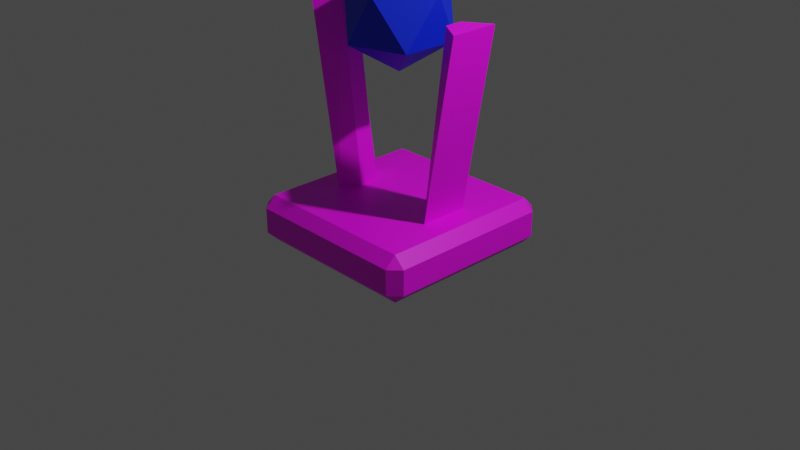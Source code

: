 # Source: IceTower.blend  (saved by Blender 2.92.15; exported with 4.5.12 LTS)
import bpy
from mathutils import Matrix  # noqa: F401  (used for matrix-valued properties, if any)

bpy.ops.wm.read_factory_settings(use_empty=True)
scene = bpy.context.scene
scene.name = 'Scene'

# ---- collections
col_collection = bpy.data.collections.new('Collection'); scene.collection.children.link(col_collection)

# ---- images (referenced by path relative to the original .blend; pixels are not part of the script)
import os
ASSET_DIR = os.environ.get("B2B_ASSET_DIR", "")  # directory of the original .blend (textures are referenced by path, not embedded)
HERE = os.path.dirname(os.path.abspath(__file__))  # packed textures are extracted next to this script under _unpacked/

def load_image(name, relpath, width, height, colorspace="sRGB"):
    """Load a texture the original file referenced (path relative to the .blend, or extracted next to this script)."""
    p = next((c for c in (os.path.join(HERE, relpath), os.path.join(ASSET_DIR, relpath)) if relpath and os.path.exists(c)), "")
    if p:
        img = bpy.data.images.load(p, check_existing=True)
        img.name = name
    else:  # same state as the original file: an image datablock whose file is absent (Cycles renders it pink)
        img = bpy.data.images.new(name, width, height)
        img.source = "FILE"
        img.filepath = "//" + (relpath or name)
    img.colorspace_settings.name = colorspace
    return img
img_colorpallete_png = load_image('ColorPallete.png', 'ColorPallete.png', 1024, 1024, 'sRGB')

# ---- materials (node trees are filled in below, after node groups)
mat_standardmaterial = bpy.data.materials.new('StandardMaterial')
mat_standardmaterial.use_transparent_shadow = False
mat_lightingmaterial = bpy.data.materials.new('LightingMaterial')
mat_lightingmaterial.use_transparent_shadow = False

# ---- material node trees
mat_standardmaterial.use_nodes = True; mat_standardmaterial.node_tree.nodes.clear()
_N = mat_standardmaterial.node_tree.nodes; _L = mat_standardmaterial.node_tree.links
n0 = _N.new('ShaderNodeBsdfPrincipled'); n0.name = 'Principled BSDF'; n0.location = (10, 300)
n0.distribution = 'GGX'
n0.subsurface_method = 'BURLEY'
n0.inputs[3].default_value = 1.45
n0.inputs[27].default_value = (0.0, 0.0, 0.0, 1.0)
n0.inputs[28].default_value = 1.0
n1 = _N.new('ShaderNodeOutputMaterial'); n1.name = 'Material Output'; n1.location = (300, 300)
n2 = _N.new('ShaderNodeTexImage'); n2.name = 'Image Texture'; n2.location = (-387, 100)
n2.image = img_colorpallete_png
_L.new(n0.outputs[0], n1.inputs[0])
_L.new(n2.outputs[0], n0.inputs[0])
n1.is_active_output = True
mat_lightingmaterial.use_nodes = True; mat_lightingmaterial.node_tree.nodes.clear()
_N = mat_lightingmaterial.node_tree.nodes; _L = mat_lightingmaterial.node_tree.links
n0 = _N.new('ShaderNodeBsdfPrincipled'); n0.name = 'Principled BSDF'; n0.location = (10, 300)
n0.distribution = 'GGX'
n0.subsurface_method = 'BURLEY'
n0.inputs[0].default_value = (0.0, 0.02084, 0.8, 1.0)
n0.inputs[3].default_value = 1.45
n0.inputs[27].default_value = (0.0, 0.0, 0.0, 1.0)
n0.inputs[28].default_value = 1.0
n1 = _N.new('ShaderNodeOutputMaterial'); n1.name = 'Material Output'; n1.location = (300, 300)
_L.new(n0.outputs[0], n1.inputs[0])
n1.is_active_output = True

# ---- world
world_world = bpy.data.worlds.new('World'); scene.world = world_world
world_world.use_nodes = True; world_world.node_tree.nodes.clear()
_N = world_world.node_tree.nodes; _L = world_world.node_tree.links
n0 = _N.new('ShaderNodeOutputWorld'); n0.name = 'World Output'; n0.location = (300, 300)
n1 = _N.new('ShaderNodeBackground'); n1.name = 'Background'; n1.location = (10, 300)
n1.inputs[0].default_value = (0.05088, 0.05088, 0.05088, 1.0)
_L.new(n1.outputs[0], n0.inputs[0])
n0.is_active_output = True
world_world.color = (0.05088, 0.05088, 0.05088)
world_world.use_sun_shadow = False
world_world.sun_shadow_jitter_overblur = 0.0

# ---- cameras
cam_camera = bpy.data.cameras.new('Camera')
cam_camera.clip_end = 100.0
cam_camera.ortho_scale = 7.314

# ---- lights
light_light = bpy.data.lights.new('Light', 'POINT')
light_light.transmission_factor = 0.0
light_light.energy = 1000.0
light_light.shadow_soft_size = 0.1
light_light.shadow_maximum_resolution = 0.006
light_light.use_absolute_resolution = True

# ---- meshes
me_cube_003 = bpy.data.meshes.new('Cube.003')
me_cube_003.from_pydata([(-0.8851, -0.8851, -0.25), (-0.8851, -1.0, -0.1351), (-1.0, -0.8851, -0.1351), (-0.8851, -1.0, 0.1351), (-0.4588, -0.09421, 0.25), (-1.0, -0.8851, 0.1351), (-0.8851, 0.8851, -0.25), (-1.0, 0.8851, -0.1351), (-0.8851, 1.0, -0.1351), (-0.4588, 0.09421, 0.25), (-0.8851, 1.0, 0.1351), (-1.0, 0.8851, 0.1351), (0.8851, -0.8851, -0.25), (1.0, -0.8851, -0.1351), (0.8851, -1.0, -0.1351), (0.4588, -0.09421, 0.25), (0.8851, -1.0, 0.1351), (1.0, -0.8851, 0.1351), (0.8851, 0.8851, -0.25), (0.8851, 1.0, -0.1351), (1.0, 0.8851, -0.1351), (0.4588, 0.09421, 0.25), (1.0, 0.8851, 0.1351), (0.8851, 1.0, 0.1351), (-0.6273, -0.2627, 0.25), (-0.6273, 0.2627, 0.25), (0.6273, 0.2627, 0.25), (0.6273, -0.2627, 0.25), (-0.8851, -0.8851, 0.25), (-0.8851, 0.8851, 0.25), (0.8851, 0.8851, 0.25), (0.8851, -0.8851, 0.25), (-0.201, -0.201, 0.25), (-0.201, 0.201, 0.25), (0.201, 0.201, 0.25), (0.201, -0.201, 0.25), (-0.9607, -0.2627, 2.172), (-0.9607, 0.2627, 2.172), (0.9607, 0.2627, 2.172), (0.9607, -0.2627, 2.172), (-0.7027, -0.09421, 2.172), (-0.7027, 0.09421, 2.172), (0.7027, 0.09421, 2.172), (0.7027, -0.09421, 2.172), (0.0, 2.054e-09, 1.561), (0.4243, -0.3083, 1.885), (-0.1621, -0.4988, 1.885), (-0.5245, 2.054e-09, 1.885), (-0.1621, 0.4988, 1.885), (0.4243, 0.3083, 1.885), (0.1621, -0.4988, 2.409), (-0.4243, -0.3083, 2.409), (-0.4243, 0.3083, 2.409), (0.1621, 0.4988, 2.409), (0.5245, 2.054e-09, 2.409), (0.0, 2.054e-09, 2.733)], [], [(14, 16, 3, 1), (20, 22, 17, 13), (34, 33, 32, 35), (2, 5, 11, 7), (8, 10, 23, 19), (0, 1, 2), (3, 28, 5), (6, 7, 8), (29, 10, 11), (12, 13, 14), (31, 16, 17), (18, 19, 20), (30, 22, 23), (6, 0, 2, 7), (1, 3, 5, 2), (28, 29, 11, 5), (10, 8, 7, 11), (18, 6, 8, 19), (29, 30, 23, 10), (22, 20, 19, 23), (12, 18, 20, 13), (30, 31, 17, 22), (16, 14, 13, 17), (0, 12, 14, 1), (31, 28, 3, 16), (6, 18, 12, 0), (24, 4, 40, 36), (33, 34, 30, 29), (26, 21, 42, 38), (35, 32, 28, 31), (24, 25, 29, 28), (26, 27, 31, 30), (9, 4, 32, 33), (15, 21, 34, 35), (4, 24, 28, 32), (25, 9, 33, 29), (21, 26, 30, 34), (27, 15, 35, 31), (40, 41, 37, 36), (42, 43, 39, 38), (4, 9, 41, 40), (25, 24, 36, 37), (15, 27, 39, 43), (9, 25, 37, 41), (21, 15, 43, 42), (27, 26, 38, 39), (44, 45, 46), (45, 44, 49), (44, 46, 47), (44, 47, 48), (44, 48, 49), (45, 49, 54), (46, 45, 50), (47, 46, 51), (48, 47, 52), (49, 48, 53), (45, 54, 50), (46, 50, 51), (47, 51, 52), (48, 52, 53), (49, 53, 54), (50, 54, 55), (51, 50, 55), (52, 51, 55), (53, 52, 55), (54, 53, 55)])
me_cube_003.polygons.foreach_set('material_index', [0, 0, 0, 0, 0, 0, 0, 0, 0, 0, 0, 0, 0, 0, 0, 0, 0, 0, 0, 0, 0, 0, 0, 0, 0, 0, 0, 0, 0, 0, 0, 0, 0, 0, 0, 0, 0, 0, 0, 0, 0, 0, 0, 0, 0, 0, 1, 1, 1, 1, 1, 1, 1, 1, 1, 1, 1, 1, 1, 1, 1, 1, 1, 1, 1, 1])
_uv = me_cube_003.uv_layers.new(name='UVMap')
_uv.uv.foreach_set('vector', [0.8308, 0.9326, 0.8308, 0.9326, 0.8308, 0.9326, 0.8308, 0.9326, 0.8308, 0.9326, 0.8308, 0.9326, 0.8308, 0.9326, 0.8308, 0.9326, 0.8308, 0.9326, 0.8308, 0.9326, 0.8308, 0.9326, 0.8308, 0.9326, 0.8308, 0.9326, 0.8308, 0.9326, 0.8308, 0.9326, 0.8308, 0.9326, 0.8308, 0.9326, 0.8308, 0.9326, 0.8308, 0.9326, 0.8308, 0.9326, 0.8308, 0.9326, 0.8308, 0.9326, 0.8308, 0.9326, 0.8308, 0.9326, 0.8308, 0.9326, 0.8308, 0.9326, 0.8308, 0.9326, 0.8308, 0.9326, 0.8308, 0.9326, 0.8308, 0.9326, 0.8308, 0.9326, 0.8308, 0.9326, 0.8308, 0.9326, 0.8308, 0.9326, 0.8308, 0.9326, 0.8308, 0.9326, 0.8308, 0.9326, 0.8308, 0.9326, 0.8308, 0.9326, 0.8308, 0.9326, 0.8308, 0.9326, 0.8308, 0.9326, 0.8308, 0.9326, 0.8308, 0.9326, 0.8308, 0.9326, 0.8308, 0.9326, 0.8308, 0.9326, 0.8308, 0.9326, 0.8308, 0.9326, 0.8308, 0.9326, 0.8308, 0.9326, 0.8308, 0.9326, 0.8308, 0.9326, 0.8308, 0.9326, 0.8308, 0.9326, 0.8308, 0.9326, 0.8308, 0.9326, 0.8308, 0.9326, 0.8308, 0.9326, 0.8308, 0.9326, 0.8308, 0.9326, 0.8308, 0.9326, 0.8308, 0.9326, 0.8308, 0.9326, 0.8308, 0.9326, 0.8308, 0.9326, 0.8308, 0.9326, 0.8308, 0.9326, 0.8308, 0.9326, 0.8308, 0.9326, 0.8308, 0.9326, 0.8308, 0.9326, 0.8308, 0.9326, 0.8308, 0.9326, 0.8308, 0.9326, 0.8308, 0.9326, 0.8308, 0.9326, 0.8308, 0.9326, 0.8308, 0.9326, 0.8308, 0.9326, 0.8308, 0.9326, 0.8308, 0.9326, 0.8308, 0.9326, 0.8308, 0.9326, 0.8308, 0.9326, 0.8308, 0.9326, 0.8308, 0.9326, 0.8308, 0.9326, 0.8308, 0.9326, 0.8308, 0.9326, 0.8308, 0.9326, 0.8308, 0.9326, 0.8308, 0.9326, 0.8308, 0.9326, 0.8308, 0.9326, 0.8308, 0.9326, 0.8308, 0.9326, 0.8308, 0.9326, 0.8308, 0.9326, 0.8308, 0.9326, 0.8308, 0.9326, 0.8308, 0.9326, 0.8308, 0.9326, 0.8308, 0.9326, 0.8308, 0.9326, 0.8308, 0.9326, 0.8308, 0.9326, 0.8308, 0.9326, 0.8308, 0.9326, 0.8308, 0.9326, 0.8308, 0.9326, 0.8308, 0.9326, 0.8308, 0.9326, 0.8308, 0.9326, 0.8308, 0.9326, 0.8308, 0.9326, 0.8308, 0.9326, 0.8308, 0.9326, 0.8308, 0.9326, 0.8308, 0.9326, 0.8308, 0.9326, 0.8308, 0.9326, 0.8308, 0.9326, 0.8308, 0.9326, 0.8308, 0.9326, 0.8308, 0.9326, 0.8308, 0.9326, 0.8308, 0.9326, 0.8308, 0.9326, 0.8308, 0.9326, 0.8308, 0.9326, 0.8308, 0.9326, 0.8308, 0.9326, 0.8308, 0.9326, 0.8308, 0.9326, 0.8308, 0.9326, 0.8308, 0.9326, 0.8308, 0.9326, 0.8308, 0.9326, 0.8308, 0.9326, 0.8308, 0.9326, 0.8308, 0.9326, 0.8308, 0.9326, 0.8308, 0.9326, 0.8308, 0.9326, 0.8308, 0.9326, 0.8308, 0.9326, 0.8308, 0.9326, 0.8308, 0.9326, 0.8308, 0.9326, 0.8308, 0.9326, 0.8308, 0.9326, 0.8308, 0.9326, 0.8308, 0.9326, 0.8308, 0.9326, 0.8308, 0.9326, 0.8308, 0.9326, 0.8308, 0.9326, 0.8308, 0.9326, 0.8308, 0.9326, 0.8308, 0.9326, 0.8308, 0.9326, 0.8308, 0.9326, 0.8308, 0.9326, 0.8308, 0.9326, 0.8308, 0.9326, 0.8308, 0.9326, 0.8308, 0.9326, 0.8308, 0.9326, 0.8308, 0.9326, 0.8308, 0.9326, 0.8308, 0.9326, 0.8308, 0.9326, 0.8308, 0.9326, 0.8308, 0.9326, 0.8308, 0.9326, 0.5, 0.2362, 0.5, 0.2362, 0.5, 0.2362, 0.5, 0.2362, 0.5, 0.2362, 0.5, 0.2362, 0.5, 0.2362, 0.5, 0.2362, 0.5, 0.2362, 0.5, 0.2362, 0.5, 0.2362, 0.5, 0.2362, 0.5, 0.2362, 0.5, 0.2362, 0.5, 0.2362, 0.5, 0.2362, 0.5, 0.2362, 0.5, 0.2362, 0.5, 0.2362, 0.5, 0.2362, 0.5, 0.2362, 0.5, 0.2362, 0.5, 0.2362, 0.5, 0.2362, 0.5, 0.2362, 0.5, 0.2362, 0.5, 0.2362, 0.5, 0.2362, 0.5, 0.2362, 0.5, 0.2362, 0.5, 0.2362, 0.5, 0.2362, 0.5, 0.2362, 0.5, 0.2362, 0.5, 0.2362, 0.5, 0.2362, 0.5, 0.2362, 0.5, 0.2362, 0.5, 0.2362, 0.5, 0.2362, 0.5, 0.2362, 0.5, 0.2362, 0.5, 0.2362, 0.5, 0.2362, 0.5, 0.2362, 0.5, 0.2362, 0.5, 0.2362, 0.5, 0.2362, 0.5, 0.2362, 0.5, 0.2362, 0.5, 0.2362, 0.5, 0.2362, 0.5, 0.2362, 0.5, 0.2362, 0.5, 0.2362, 0.5, 0.2362, 0.5, 0.2362, 0.5, 0.2362, 0.5, 0.2362, 0.5, 0.2362])
me_cube_003.materials.append(mat_standardmaterial)
me_cube_003.materials.append(mat_lightingmaterial)
me_cube_003.use_remesh_fix_poles = True
me_cube_003.use_remesh_preserve_attributes = False
me_cube_003.use_mirror_vertex_groups = False
me_cube_003.update()

# ---- objects
ob_light = bpy.data.objects.new('Light', light_light)
ob_camera = bpy.data.objects.new('Camera', cam_camera)
ob_icetower = bpy.data.objects.new('IceTower', me_cube_003)

# ---- transforms, parenting, visibility, modifiers, constraints
ob_light.location = (4.076, 1.005, 5.904)
ob_light.rotation_euler = (0.6503, 0.05522, 1.866)
ob_light.lock_rotations_4d = False
ob_light.empty_display_type = 'ARROWS'
ob_light.color = (0.0, 0.0, 0.0, 0.0)
ob_light.lineart.crease_threshold = 0.0
ob_camera.location = (7.359, -6.926, 4.958)
ob_camera.rotation_euler = (1.109, 0.0, 0.8149)
ob_camera.lock_rotations_4d = False
ob_camera.empty_display_type = 'ARROWS'
ob_camera.color = (0.0, 0.0, 0.0, 0.0)
ob_camera.display_type = 'WIRE'
ob_camera.lineart.crease_threshold = 0.0
ob_icetower.location = (0.0, 0.0, 0.0)
ob_icetower.lineart.crease_threshold = 0.0

# ---- collection membership
col_collection.objects.link(ob_light)
col_collection.objects.link(ob_camera)
col_collection.objects.link(ob_icetower)

# ---- scene / render settings (as saved in the file)
scene.camera = ob_camera
scene.frame_start = 1; scene.frame_end = 250; scene.frame_set(1)
scene.render.engine = 'BLENDER_EEVEE_NEXT'
scene.cycles.use_denoising = False
scene.cycles.samples = 128
scene.cycles.sampling_pattern = 'TABULATED_SOBOL'
scene.cycles.use_adaptive_sampling = False
scene.cycles.use_light_tree = False
scene.view_settings.view_transform = 'Filmic'
bpy.context.view_layer.update()
